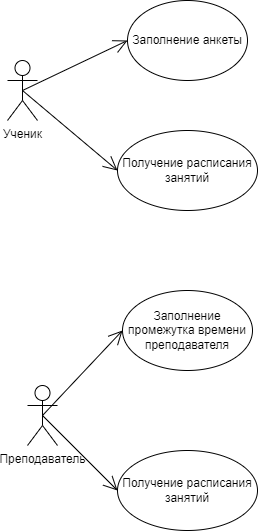

The diagram above was exported from draw.io. Its source (the exported page's mxGraphModel, read from the mxfile embedded in the PNG):
<mxGraphModel dx="1351" dy="637" grid="1" gridSize="10" guides="1" tooltips="1" connect="1" arrows="1" fold="1" page="1" pageScale="1" pageWidth="827" pageHeight="1169" math="0" shadow="0">
  <root>
    <mxCell id="WIyWlLk6GJQsqaUBKTNV-0" />
    <mxCell id="WIyWlLk6GJQsqaUBKTNV-1" parent="WIyWlLk6GJQsqaUBKTNV-0" />
    <mxCell id="krtc9g2bstwBj-4F9eUw-4" value="Заполнение анкеты" style="ellipse;whiteSpace=wrap;html=1;" vertex="1" parent="WIyWlLk6GJQsqaUBKTNV-1">
      <mxGeometry x="140" y="140" width="120" height="80" as="geometry" />
    </mxCell>
    <mxCell id="krtc9g2bstwBj-4F9eUw-6" value="Ученик&lt;br&gt;" style="shape=umlActor;verticalLabelPosition=bottom;verticalAlign=top;html=1;" vertex="1" parent="WIyWlLk6GJQsqaUBKTNV-1">
      <mxGeometry x="20" y="200" width="30" height="60" as="geometry" />
    </mxCell>
    <mxCell id="krtc9g2bstwBj-4F9eUw-16" value="" style="endArrow=open;endFill=1;endSize=12;html=1;rounded=0;entryX=0;entryY=0.5;entryDx=0;entryDy=0;exitX=0.5;exitY=0.5;exitDx=0;exitDy=0;exitPerimeter=0;" edge="1" parent="WIyWlLk6GJQsqaUBKTNV-1" source="krtc9g2bstwBj-4F9eUw-6" target="krtc9g2bstwBj-4F9eUw-4">
      <mxGeometry width="160" relative="1" as="geometry">
        <mxPoint x="90" y="240" as="sourcePoint" />
        <mxPoint x="250" y="240" as="targetPoint" />
      </mxGeometry>
    </mxCell>
    <mxCell id="krtc9g2bstwBj-4F9eUw-17" value="Получение расписания занятий" style="ellipse;whiteSpace=wrap;html=1;" vertex="1" parent="WIyWlLk6GJQsqaUBKTNV-1">
      <mxGeometry x="130" y="270" width="140" height="80" as="geometry" />
    </mxCell>
    <mxCell id="krtc9g2bstwBj-4F9eUw-18" value="" style="endArrow=open;endFill=1;endSize=12;html=1;rounded=0;entryX=0;entryY=0.5;entryDx=0;entryDy=0;exitX=0.5;exitY=0.5;exitDx=0;exitDy=0;exitPerimeter=0;" edge="1" parent="WIyWlLk6GJQsqaUBKTNV-1" source="krtc9g2bstwBj-4F9eUw-6" target="krtc9g2bstwBj-4F9eUw-17">
      <mxGeometry width="160" relative="1" as="geometry">
        <mxPoint x="45" y="239.9999999999999" as="sourcePoint" />
        <mxPoint x="110" y="229.9999999999999" as="targetPoint" />
      </mxGeometry>
    </mxCell>
    <mxCell id="krtc9g2bstwBj-4F9eUw-19" value="Преподаватель" style="shape=umlActor;verticalLabelPosition=bottom;verticalAlign=top;html=1;" vertex="1" parent="WIyWlLk6GJQsqaUBKTNV-1">
      <mxGeometry x="40" y="525" width="30" height="60" as="geometry" />
    </mxCell>
    <mxCell id="krtc9g2bstwBj-4F9eUw-22" value="Заполнение промежутка времени преподавателя" style="ellipse;whiteSpace=wrap;html=1;" vertex="1" parent="WIyWlLk6GJQsqaUBKTNV-1">
      <mxGeometry x="135" y="430" width="130" height="80" as="geometry" />
    </mxCell>
    <mxCell id="krtc9g2bstwBj-4F9eUw-23" value="" style="endArrow=open;endFill=1;endSize=12;html=1;rounded=0;entryX=0;entryY=0.5;entryDx=0;entryDy=0;exitX=0.5;exitY=0.5;exitDx=0;exitDy=0;exitPerimeter=0;" edge="1" parent="WIyWlLk6GJQsqaUBKTNV-1" source="krtc9g2bstwBj-4F9eUw-19" target="krtc9g2bstwBj-4F9eUw-22">
      <mxGeometry width="160" relative="1" as="geometry">
        <mxPoint x="45" y="240.0000000000001" as="sourcePoint" />
        <mxPoint x="140" y="190" as="targetPoint" />
      </mxGeometry>
    </mxCell>
    <mxCell id="krtc9g2bstwBj-4F9eUw-24" value="" style="endArrow=open;endFill=1;endSize=12;html=1;rounded=0;entryX=0;entryY=0.5;entryDx=0;entryDy=0;exitX=0.5;exitY=0.5;exitDx=0;exitDy=0;exitPerimeter=0;" edge="1" parent="WIyWlLk6GJQsqaUBKTNV-1" source="krtc9g2bstwBj-4F9eUw-19" target="krtc9g2bstwBj-4F9eUw-26">
      <mxGeometry width="160" relative="1" as="geometry">
        <mxPoint x="20" y="480.0000000000001" as="sourcePoint" />
        <mxPoint x="115" y="430" as="targetPoint" />
      </mxGeometry>
    </mxCell>
    <mxCell id="krtc9g2bstwBj-4F9eUw-26" value="Получение расписания занятий" style="ellipse;whiteSpace=wrap;html=1;" vertex="1" parent="WIyWlLk6GJQsqaUBKTNV-1">
      <mxGeometry x="130" y="590" width="140" height="80" as="geometry" />
    </mxCell>
  </root>
</mxGraphModel>